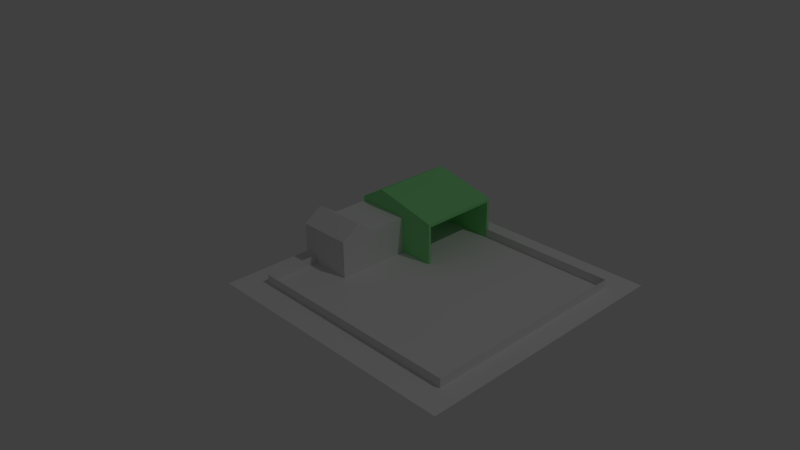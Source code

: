 # Source: farm_01.blend  (saved by Blender 2.75.0; exported with 4.5.12 LTS)
import bpy
from mathutils import Matrix  # noqa: F401  (used for matrix-valued properties, if any)

bpy.ops.wm.read_factory_settings(use_empty=True)
scene = bpy.context.scene
scene.name = 'Scene'

# ---- collections
col_collection_1 = bpy.data.collections.new('Collection 1'); scene.collection.children.link(col_collection_1)

# ---- materials (node trees are filled in below, after node groups)
mat_barn = bpy.data.materials.new('Barn')
mat_barn.alpha_threshold = 0.0
mat_barn.use_transparent_shadow = False
mat_barn.diffuse_color = (0.2715, 0.8, 0.2948, 1.0)
mat_barn.roughness = 0.5

# ---- material node trees

# ---- world
world_world = bpy.data.worlds.new('World'); scene.world = world_world
world_world.color = (0.05088, 0.05088, 0.05088)
world_world.use_sun_shadow = False
world_world.sun_shadow_jitter_overblur = 0.0
world_world.cycles.sampling_method = 'MANUAL'
world_world.cycles.sample_map_resolution = 256

# ---- cameras
cam_camera = bpy.data.cameras.new('Camera')
cam_camera.clip_end = 100.0
cam_camera.lens = 35.0
cam_camera.sensor_width = 32.0
cam_camera.sensor_height = 18.0
cam_camera.ortho_scale = 7.314
cam_camera.dof.focus_distance = 0.0
cam_camera.dof.aperture_fstop = 128.0

# ---- lights
light_lamp = bpy.data.lights.new('Lamp', 'POINT')
light_lamp.transmission_factor = 0.0
light_lamp.cutoff_distance = 30.0
light_lamp.energy = 100.0
light_lamp.shadow_buffer_clip_start = 1.001
light_lamp.shadow_soft_size = 0.1
light_lamp.shadow_maximum_resolution = 0.006
light_lamp.use_absolute_resolution = True
light_lamp.cycles.use_multiple_importance_sampling = False

# ---- meshes
me_plane_001 = bpy.data.meshes.new('Plane.001')
me_plane_001.from_pydata([(-0.1, -0.1, 0.0), (0.1, -0.1, 0.0), (-0.1, 0.1, -7.833e-10), (0.1, 0.1, 7.833e-10), (-0.1, -0.1, 0.8128), (0.1, -0.1, 0.8128), (-0.1, -0.03248, 0.8128), (0.1, -0.03248, 0.8128), (-0.1, 0.1, 0.8133), (0.1, 0.1, 0.8133)], [], [(0, 1, 3, 2), (1, 0, 4, 5), (5, 4, 6, 7), (2, 3, 9, 8)])
me_plane_001.use_remesh_preserve_volume = False
me_plane_001.use_remesh_preserve_attributes = False
me_plane_001.use_mirror_vertex_groups = False
me_plane_001.update()
me_cube_001 = bpy.data.meshes.new('Cube.001')
me_cube_001.from_pydata([(-0.1, -0.1, -0.1), (-0.1, -0.1, 0.1), (-0.1, 0.1, -0.1), (-0.1, 0.1, 0.1), (0.1, -0.1, -0.1), (0.1, -0.1, 0.1), (0.1, 0.1, -0.1), (0.1, 0.1, 0.1), (-0.1, -0.3, -0.1), (-0.1, -0.3, 0.1), (0.1, -0.3, 0.1), (0.1, -0.3, -0.1), (0.0, -0.1, 0.1), (0.0, -0.3, 0.1), (-0.1, -0.2, 0.1665), (0.1, -0.2, 0.1665), (0.0, -0.2, 0.1665)], [], [(1, 3, 2, 0), (3, 7, 6, 2), (7, 5, 4, 6), (16, 14, 9, 13), (0, 2, 6, 4), (5, 7, 3, 1, 12), (10, 13, 9, 8, 11), (4, 5, 15, 10, 11), (1, 0, 8, 9, 14), (0, 4, 11, 8), (15, 16, 13, 10), (5, 12, 16, 15), (12, 1, 14, 16)])
me_cube_001.use_remesh_preserve_volume = False
me_cube_001.use_remesh_preserve_attributes = False
me_cube_001.use_mirror_vertex_groups = False
me_cube_001.update()
me_cube = bpy.data.meshes.new('Cube')
me_cube.from_pydata([(-0.1, -0.1, 0.05811), (-0.1, 0.1, 0.05811), (-0.1, 0.1, -0.1), (-0.1, -0.1, -0.1), (0.2441, -0.1, 0.05811), (0.2441, -0.1, -0.1), (0.0, -0.1, 0.1154), (0.0, 0.1, 0.1154), (0.2441, 0.1, 0.05811), (0.2441, 0.1, -0.1), (0.2441, 0.09205, -0.1), (0.05827, 0.09205, -0.1), (0.05827, -0.09378, -0.1), (0.2441, -0.09378, -0.1), (0.2441, -0.09378, 0.0449), (0.2441, 0.09205, 0.0449), (0.05827, 0.09205, 0.0449), (0.05827, -0.09378, 0.0449)], [], [(0, 1, 2, 3), (4, 0, 3, 5), (1, 0, 6, 7), (1, 8, 9, 2), (3, 2, 9, 10, 11, 12, 13, 5), (8, 4, 5, 13, 14, 15, 10, 9), (0, 4, 6), (8, 1, 7), (4, 8, 7, 6), (12, 11, 16, 17), (14, 13, 12, 17), (15, 14, 17, 16), (16, 11, 10, 15)])
me_cube.materials.append(mat_barn)
me_cube.use_remesh_preserve_volume = False
me_cube.use_remesh_preserve_attributes = False
me_cube.use_mirror_vertex_groups = False
me_cube.update()
me_plane = bpy.data.meshes.new('Plane')
me_plane.from_pydata([(-1.0, -1.0, 0.0), (1.0, -1.0, 0.0), (-1.0, 1.0, 0.0), (1.0, 1.0, 0.0)], [], [(0, 1, 3, 2)])
me_plane.use_remesh_preserve_volume = False
me_plane.use_remesh_preserve_attributes = False
me_plane.use_mirror_vertex_groups = False
me_plane.update()

# ---- objects
ob_plane = bpy.data.objects.new('Plane', me_plane_001)
ob_cube_001 = bpy.data.objects.new('Cube.001', me_cube_001)
ob_cube = bpy.data.objects.new('Cube', me_cube)
ob_tile_default = bpy.data.objects.new('Tile Default', me_plane)
ob_lamp = bpy.data.objects.new('Lamp', light_lamp)
ob_camera = bpy.data.objects.new('Camera', cam_camera)

# ---- transforms, parenting, visibility, modifiers, constraints
ob_plane.location = (0.4229, -0.002102, 0.01603)
ob_plane.rotation_euler = (-0.0, -1.571, 0.0)
ob_plane.scale = (-0.172, 3.979, 1.016)
ob_plane.lineart.crease_threshold = 0.0
ob_cube_001.location = (-0.3506, 0.01937, 0.06893)
ob_cube_001.scale = (1.043, 0.7, 0.7)
ob_cube_001.lineart.crease_threshold = 0.0
ob_cube.location = (-0.3554, 0.2476, 0.1)
ob_cube.scale = (1.0, 1.592, 1.0)
ob_cube.lineart.crease_threshold = 0.0
ob_tile_default.location = (0.0, 0.0, 0.0)
ob_tile_default.scale = (0.5, 0.5, 1.0)
ob_tile_default.hide_select = True
ob_tile_default.lineart.crease_threshold = 0.0
ob_lamp.location = (4.076, 1.005, 5.904)
ob_lamp.rotation_euler = (0.6503, 0.05522, 1.866)
ob_lamp.lock_rotations_4d = False
ob_lamp.empty_display_type = 'ARROWS'
ob_lamp.color = (0.0, 0.0, 0.0, 0.0)
ob_lamp.hide_select = True
ob_lamp.lineart.crease_threshold = 0.0
ob_camera.location = (1.823, -1.854, 1.522)
ob_camera.rotation_euler = (1.109, 0.01082, 0.8149)
ob_camera.lock_rotations_4d = False
ob_camera.empty_display_type = 'ARROWS'
ob_camera.color = (0.0, 0.0, 0.0, 0.0)
ob_camera.hide_viewport = True
ob_camera.hide_select = True
ob_camera.display_type = 'WIRE'
ob_camera.lineart.crease_threshold = 0.0

# ---- collection membership
col_collection_1.objects.link(ob_plane)
col_collection_1.objects.link(ob_cube_001)
col_collection_1.objects.link(ob_cube)
col_collection_1.objects.link(ob_tile_default)
col_collection_1.objects.link(ob_lamp)
col_collection_1.objects.link(ob_camera)

# ---- scene / render settings (as saved in the file)
scene.camera = ob_camera
scene.frame_start = 1; scene.frame_end = 250; scene.frame_set(1)
scene.render.engine = 'BLENDER_EEVEE_NEXT'
scene.render.resolution_percentage = 50
scene.render.dither_intensity = 0.0
scene.cycles.use_denoising = False
scene.cycles.samples = 10
scene.cycles.sampling_pattern = 'TABULATED_SOBOL'
scene.cycles.light_sampling_threshold = 0.0
scene.cycles.use_adaptive_sampling = False
scene.cycles.use_light_tree = False
scene.cycles.blur_glossy = 0.0
scene.cycles.pixel_filter_type = 'GAUSSIAN'
scene.cycles.sample_clamp_indirect = 0.0
scene.view_settings.view_transform = 'Standard'
bpy.context.view_layer.update()

